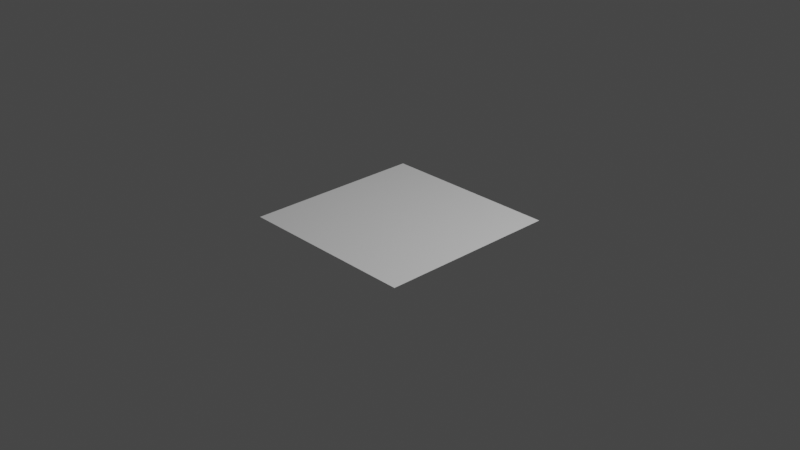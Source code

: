 # Source: waterplane.blend  (saved by Blender 2.91.10; exported with 4.5.12 LTS)
import bpy
from mathutils import Matrix  # noqa: F401  (used for matrix-valued properties, if any)

bpy.ops.wm.read_factory_settings(use_empty=True)
scene = bpy.context.scene
scene.name = 'Scene'

# ---- collections
col_collection = bpy.data.collections.new('Collection'); scene.collection.children.link(col_collection)

# ---- world
world_world = bpy.data.worlds.new('World'); scene.world = world_world
world_world.use_nodes = True; world_world.node_tree.nodes.clear()
_N = world_world.node_tree.nodes; _L = world_world.node_tree.links
n0 = _N.new('ShaderNodeOutputWorld'); n0.name = 'World Output'; n0.location = (300, 300)
n1 = _N.new('ShaderNodeBackground'); n1.name = 'Background'; n1.location = (10, 300)
n1.inputs[0].default_value = (0.05088, 0.05088, 0.05088, 1.0)
_L.new(n1.outputs[0], n0.inputs[0])
n0.is_active_output = True
world_world.color = (0.05088, 0.05088, 0.05088)
world_world.use_sun_shadow = False
world_world.sun_shadow_jitter_overblur = 0.0

# ---- cameras
cam_camera = bpy.data.cameras.new('Camera')
cam_camera.clip_end = 100.0
cam_camera.ortho_scale = 7.314

# ---- lights
light_light = bpy.data.lights.new('Light', 'POINT')
light_light.transmission_factor = 0.0
light_light.energy = 1000.0
light_light.shadow_soft_size = 0.1
light_light.shadow_maximum_resolution = 0.006
light_light.use_absolute_resolution = True

# ---- meshes
me_plane = bpy.data.meshes.new('Plane')
me_plane.from_pydata([(-1.0, -1.0, 0.0), (1.0, -1.0, 0.0), (-1.0, 1.0, 0.0), (1.0, 1.0, 0.0)], [], [(0, 1, 3, 2)])
_uv = me_plane.uv_layers.new(name='UVMap')
_uv.uv.foreach_set('vector', [0.0, 0.0, 1.0, 0.0, 1.0, 1.0, 0.0, 1.0])
me_plane.use_remesh_fix_poles = True
me_plane.use_remesh_preserve_attributes = False
me_plane.use_mirror_vertex_groups = False
me_plane.update()

# ---- objects
ob_light = bpy.data.objects.new('Light', light_light)
ob_camera = bpy.data.objects.new('Camera', cam_camera)
ob_plane = bpy.data.objects.new('Plane', me_plane)

# ---- transforms, parenting, visibility, modifiers, constraints
ob_light.location = (4.076, 1.005, 5.904)
ob_light.rotation_euler = (0.6503, 0.05522, 1.866)
ob_light.lock_rotations_4d = False
ob_light.empty_display_type = 'ARROWS'
ob_light.color = (0.0, 0.0, 0.0, 0.0)
ob_light.lineart.crease_threshold = 0.0
ob_camera.location = (7.359, -6.926, 4.958)
ob_camera.rotation_euler = (1.109, 0.0, 0.8149)
ob_camera.lock_rotations_4d = False
ob_camera.empty_display_type = 'ARROWS'
ob_camera.color = (0.0, 0.0, 0.0, 0.0)
ob_camera.display_type = 'WIRE'
ob_camera.lineart.crease_threshold = 0.0
ob_plane.location = (0.0, 0.0, 0.0)
ob_plane.lineart.crease_threshold = 0.0

# ---- collection membership
col_collection.objects.link(ob_light)
col_collection.objects.link(ob_camera)
col_collection.objects.link(ob_plane)

# ---- scene / render settings (as saved in the file)
scene.camera = ob_camera
scene.frame_start = 1; scene.frame_end = 250; scene.frame_set(1)
scene.render.engine = 'BLENDER_EEVEE_NEXT'
scene.cycles.use_denoising = False
scene.cycles.samples = 128
scene.cycles.sampling_pattern = 'TABULATED_SOBOL'
scene.cycles.use_adaptive_sampling = False
scene.cycles.use_light_tree = False
scene.view_settings.view_transform = 'Filmic'
bpy.context.view_layer.update()
